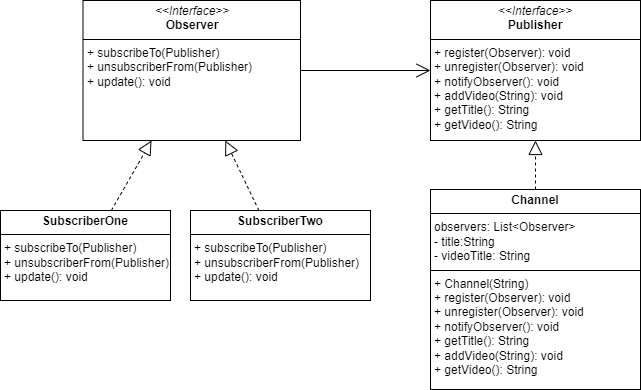

The diagram above was exported from draw.io. Its source (the exported page's mxGraphModel, read from the mxfile embedded in the PNG):
<mxGraphModel dx="1098" dy="820" grid="1" gridSize="10" guides="1" tooltips="1" connect="1" arrows="1" fold="1" page="1" pageScale="1" pageWidth="827" pageHeight="1169" math="0" shadow="0">
  <root>
    <mxCell id="WIyWlLk6GJQsqaUBKTNV-0" />
    <mxCell id="WIyWlLk6GJQsqaUBKTNV-1" parent="WIyWlLk6GJQsqaUBKTNV-0" />
    <mxCell id="hR-mpwoxmCDx8PvAQhoW-1" value="&lt;p style=&quot;margin:0px;margin-top:4px;text-align:center;&quot;&gt;&lt;b&gt;SubscriberOne&lt;/b&gt;&lt;/p&gt;&lt;hr size=&quot;1&quot; style=&quot;border-style:solid;&quot;&gt;&lt;p style=&quot;margin: 0px 0px 0px 4px;&quot;&gt;+ subscribeTo(Publisher)&lt;/p&gt;&lt;p style=&quot;margin:0px;margin-left:4px;&quot;&gt;&lt;span style=&quot;background-color: initial;&quot;&gt;+ unsubscriberFrom(Publisher)&lt;/span&gt;&lt;/p&gt;&lt;p style=&quot;margin:0px;margin-left:4px;&quot;&gt;+ update(): void&lt;/p&gt;" style="verticalAlign=top;align=left;overflow=fill;html=1;whiteSpace=wrap;" parent="WIyWlLk6GJQsqaUBKTNV-1" vertex="1">
      <mxGeometry x="20" y="370" width="170" height="90" as="geometry" />
    </mxCell>
    <mxCell id="hR-mpwoxmCDx8PvAQhoW-3" value="&lt;p style=&quot;margin:0px;margin-top:4px;text-align:center;&quot;&gt;&lt;i&gt;&amp;lt;&amp;lt;Interface&amp;gt;&amp;gt;&lt;/i&gt;&lt;br&gt;&lt;b&gt;Publisher&lt;/b&gt;&lt;/p&gt;&lt;hr size=&quot;1&quot; style=&quot;border-style:solid;&quot;&gt;&lt;p style=&quot;margin:0px;margin-left:4px;&quot;&gt;+ register(Observer): void&lt;br&gt;+ unregister(Observer): void&lt;/p&gt;&lt;p style=&quot;margin:0px;margin-left:4px;&quot;&gt;+ notifyObserver(): void&lt;/p&gt;&lt;p style=&quot;margin:0px;margin-left:4px;&quot;&gt;+ addVideo(String): void&lt;/p&gt;&lt;p style=&quot;margin:0px;margin-left:4px;&quot;&gt;+ getTitle(): String&lt;/p&gt;&lt;p style=&quot;margin:0px;margin-left:4px;&quot;&gt;+ getVideo(): String&lt;/p&gt;" style="verticalAlign=top;align=left;overflow=fill;html=1;whiteSpace=wrap;" parent="WIyWlLk6GJQsqaUBKTNV-1" vertex="1">
      <mxGeometry x="450" y="160" width="210" height="140" as="geometry" />
    </mxCell>
    <mxCell id="hR-mpwoxmCDx8PvAQhoW-4" value="&lt;p style=&quot;margin:0px;margin-top:4px;text-align:center;&quot;&gt;&lt;b&gt;Channel&lt;/b&gt;&lt;/p&gt;&lt;hr size=&quot;1&quot; style=&quot;border-style:solid;&quot;&gt;&lt;p style=&quot;margin:0px;margin-left:4px;&quot;&gt;observers: List&amp;lt;Observer&amp;gt;&lt;/p&gt;&lt;p style=&quot;margin:0px;margin-left:4px;&quot;&gt;- title:String&lt;/p&gt;&lt;p style=&quot;margin:0px;margin-left:4px;&quot;&gt;- videoTitle: String&lt;/p&gt;&lt;hr size=&quot;1&quot; style=&quot;border-style:solid;&quot;&gt;&lt;p style=&quot;margin:0px;margin-left:4px;&quot;&gt;+ Channel(String)&lt;/p&gt;&lt;p style=&quot;margin:0px;margin-left:4px;&quot;&gt;+ register(Observer): void&lt;/p&gt;&lt;p style=&quot;margin:0px;margin-left:4px;&quot;&gt;+ unregister(Observer): void&lt;/p&gt;&lt;p style=&quot;margin:0px;margin-left:4px;&quot;&gt;+ notifyObserver(): void&lt;/p&gt;&lt;p style=&quot;margin:0px;margin-left:4px;&quot;&gt;+ getTitle(): String&lt;/p&gt;&lt;p style=&quot;margin:0px;margin-left:4px;&quot;&gt;+ addVideo(String): void&lt;/p&gt;&lt;p style=&quot;margin:0px;margin-left:4px;&quot;&gt;+ getVideo(): String&lt;/p&gt;" style="verticalAlign=top;align=left;overflow=fill;html=1;whiteSpace=wrap;" parent="WIyWlLk6GJQsqaUBKTNV-1" vertex="1">
      <mxGeometry x="450" y="349" width="210" height="200" as="geometry" />
    </mxCell>
    <mxCell id="hR-mpwoxmCDx8PvAQhoW-5" value="" style="endArrow=block;dashed=1;endFill=0;endSize=12;html=1;rounded=0;entryX=0.5;entryY=1;entryDx=0;entryDy=0;exitX=0.5;exitY=0;exitDx=0;exitDy=0;" parent="WIyWlLk6GJQsqaUBKTNV-1" source="hR-mpwoxmCDx8PvAQhoW-4" target="hR-mpwoxmCDx8PvAQhoW-3" edge="1">
      <mxGeometry width="160" relative="1" as="geometry">
        <mxPoint x="340" y="209" as="sourcePoint" />
        <mxPoint x="500" y="209" as="targetPoint" />
      </mxGeometry>
    </mxCell>
    <mxCell id="hR-mpwoxmCDx8PvAQhoW-9" value="&lt;p style=&quot;margin:0px;margin-top:4px;text-align:center;&quot;&gt;&lt;i&gt;&amp;lt;&amp;lt;Interface&amp;gt;&amp;gt;&lt;/i&gt;&lt;br&gt;&lt;b&gt;Observer&lt;/b&gt;&lt;/p&gt;&lt;hr size=&quot;1&quot; style=&quot;border-style:solid;&quot;&gt;&lt;p style=&quot;margin:0px;margin-left:4px;&quot;&gt;&lt;/p&gt;&lt;p style=&quot;margin:0px;margin-left:4px;&quot;&gt;+ subscribeTo(Publisher)&lt;/p&gt;&lt;p style=&quot;margin:0px;margin-left:4px;&quot;&gt;+ unsubscriberFrom(Publisher)&lt;/p&gt;&lt;p style=&quot;margin:0px;margin-left:4px;&quot;&gt;+ update(): void&lt;br&gt;&lt;/p&gt;" style="verticalAlign=top;align=left;overflow=fill;html=1;whiteSpace=wrap;" parent="WIyWlLk6GJQsqaUBKTNV-1" vertex="1">
      <mxGeometry x="102.5" y="160" width="217.5" height="140" as="geometry" />
    </mxCell>
    <mxCell id="hR-mpwoxmCDx8PvAQhoW-10" value="" style="endArrow=block;dashed=1;endFill=0;endSize=12;html=1;rounded=0;" parent="WIyWlLk6GJQsqaUBKTNV-1" source="hR-mpwoxmCDx8PvAQhoW-1" target="hR-mpwoxmCDx8PvAQhoW-9" edge="1">
      <mxGeometry width="160" relative="1" as="geometry">
        <mxPoint x="330" y="340" as="sourcePoint" />
        <mxPoint x="490" y="340" as="targetPoint" />
      </mxGeometry>
    </mxCell>
    <mxCell id="hR-mpwoxmCDx8PvAQhoW-15" value="" style="endArrow=open;endFill=1;endSize=12;html=1;rounded=0;" parent="WIyWlLk6GJQsqaUBKTNV-1" source="hR-mpwoxmCDx8PvAQhoW-9" target="hR-mpwoxmCDx8PvAQhoW-3" edge="1">
      <mxGeometry width="160" relative="1" as="geometry">
        <mxPoint x="330" y="440" as="sourcePoint" />
        <mxPoint x="490" y="440" as="targetPoint" />
      </mxGeometry>
    </mxCell>
    <mxCell id="drsz1xKgnbBP62_mSmR--0" value="&lt;p style=&quot;margin:0px;margin-top:4px;text-align:center;&quot;&gt;&lt;b&gt;SubscriberTwo&lt;/b&gt;&lt;/p&gt;&lt;hr size=&quot;1&quot; style=&quot;border-style:solid;&quot;&gt;&lt;p style=&quot;margin: 0px 0px 0px 4px;&quot;&gt;+ subscribeTo(Publisher)&lt;/p&gt;&lt;p style=&quot;margin:0px;margin-left:4px;&quot;&gt;&lt;span style=&quot;background-color: initial;&quot;&gt;+ unsubscriberFrom(Publisher)&lt;/span&gt;&lt;/p&gt;&lt;p style=&quot;margin:0px;margin-left:4px;&quot;&gt;+ update(): void&lt;/p&gt;" style="verticalAlign=top;align=left;overflow=fill;html=1;whiteSpace=wrap;" vertex="1" parent="WIyWlLk6GJQsqaUBKTNV-1">
      <mxGeometry x="210" y="370" width="180" height="90" as="geometry" />
    </mxCell>
    <mxCell id="drsz1xKgnbBP62_mSmR--1" value="" style="endArrow=block;dashed=1;endFill=0;endSize=12;html=1;rounded=0;" edge="1" parent="WIyWlLk6GJQsqaUBKTNV-1" source="drsz1xKgnbBP62_mSmR--0" target="hR-mpwoxmCDx8PvAQhoW-9">
      <mxGeometry width="160" relative="1" as="geometry">
        <mxPoint x="330" y="420" as="sourcePoint" />
        <mxPoint x="490" y="420" as="targetPoint" />
      </mxGeometry>
    </mxCell>
  </root>
</mxGraphModel>